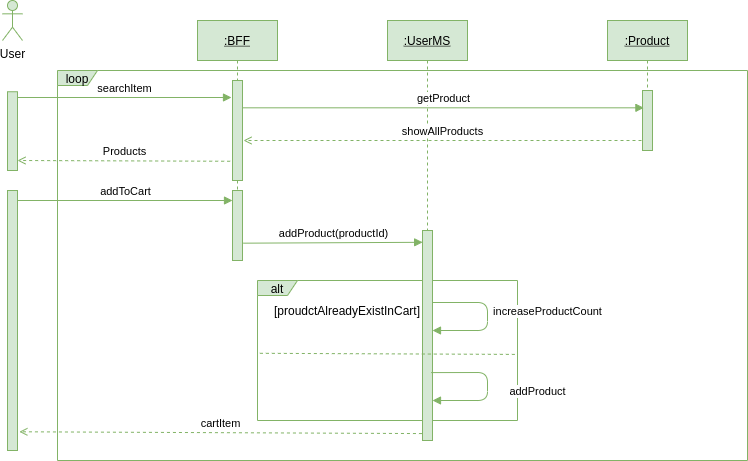

The diagram above was exported from draw.io. Its source (the exported page's mxGraphModel, read from the mxfile embedded in the PNG):
<mxGraphModel dx="1697" dy="622" grid="1" gridSize="10" guides="1" tooltips="1" connect="1" arrows="1" fold="1" page="1" pageScale="1" pageWidth="850" pageHeight="1100" math="0" shadow="0">
  <root>
    <mxCell id="0" />
    <mxCell id="1" parent="0" />
    <mxCell id="QX-WR6K1X7vTNJF8Q6AB-30" value="loop" style="shape=umlFrame;whiteSpace=wrap;html=1;width=40;height=15;fillColor=#d5e8d4;strokeColor=#82b366;" parent="1" vertex="1">
      <mxGeometry x="-20" y="130" width="690" height="390" as="geometry" />
    </mxCell>
    <mxCell id="b4XnA_5K7sodblEbJLPx-1" value="alt" style="shape=umlFrame;whiteSpace=wrap;html=1;width=40;height=15;fillColor=#d5e8d4;strokeColor=#82b366;" parent="1" vertex="1">
      <mxGeometry x="180" y="340" width="260" height="140" as="geometry" />
    </mxCell>
    <mxCell id="3nuBFxr9cyL0pnOWT2aG-1" value=":BFF" style="shape=umlLifeline;perimeter=lifelinePerimeter;container=1;collapsible=0;recursiveResize=0;rounded=0;shadow=0;strokeWidth=1;fontStyle=4;fillColor=#d5e8d4;strokeColor=#82b366;" parent="1" vertex="1">
      <mxGeometry x="120" y="80" width="80" height="240" as="geometry" />
    </mxCell>
    <mxCell id="3nuBFxr9cyL0pnOWT2aG-2" value="" style="points=[];perimeter=orthogonalPerimeter;rounded=0;shadow=0;strokeWidth=1;fillColor=#d5e8d4;strokeColor=#82b366;" parent="3nuBFxr9cyL0pnOWT2aG-1" vertex="1">
      <mxGeometry x="35" y="60" width="10" height="100" as="geometry" />
    </mxCell>
    <mxCell id="3nuBFxr9cyL0pnOWT2aG-5" value=":UserMS" style="shape=umlLifeline;perimeter=lifelinePerimeter;container=1;collapsible=0;recursiveResize=0;rounded=0;shadow=0;strokeWidth=1;fontStyle=4;fillColor=#d5e8d4;strokeColor=#82b366;" parent="1" vertex="1">
      <mxGeometry x="310" y="80" width="80" height="420" as="geometry" />
    </mxCell>
    <mxCell id="3nuBFxr9cyL0pnOWT2aG-6" value="" style="points=[];perimeter=orthogonalPerimeter;rounded=0;shadow=0;strokeWidth=1;fillColor=#d5e8d4;strokeColor=#82b366;" parent="3nuBFxr9cyL0pnOWT2aG-5" vertex="1">
      <mxGeometry x="35" y="210" width="10" height="210" as="geometry" />
    </mxCell>
    <mxCell id="b4XnA_5K7sodblEbJLPx-3" value="increaseProductCount" style="html=1;verticalAlign=bottom;endArrow=block;fillColor=#d5e8d4;strokeColor=#82b366;" parent="3nuBFxr9cyL0pnOWT2aG-5" target="3nuBFxr9cyL0pnOWT2aG-6" edge="1">
      <mxGeometry x="0.058" y="60" width="80" relative="1" as="geometry">
        <mxPoint x="45" y="282" as="sourcePoint" />
        <mxPoint x="45.13000000000011" y="231.80500000000006" as="targetPoint" />
        <Array as="points">
          <mxPoint x="100" y="282" />
          <mxPoint x="100" y="310" />
        </Array>
        <mxPoint as="offset" />
      </mxGeometry>
    </mxCell>
    <mxCell id="s5zg8LsDlC-kt08jZDgY-1" value=":Product" style="shape=umlLifeline;perimeter=lifelinePerimeter;container=1;collapsible=0;recursiveResize=0;rounded=0;shadow=0;strokeWidth=1;fontStyle=4;fillColor=#d5e8d4;strokeColor=#82b366;" parent="1" vertex="1">
      <mxGeometry x="530" y="80" width="80" height="130" as="geometry" />
    </mxCell>
    <mxCell id="QX-WR6K1X7vTNJF8Q6AB-24" value="" style="html=1;points=[];perimeter=orthogonalPerimeter;fillColor=#d5e8d4;strokeColor=#82b366;" parent="s5zg8LsDlC-kt08jZDgY-1" vertex="1">
      <mxGeometry x="35" y="70" width="10" height="60" as="geometry" />
    </mxCell>
    <mxCell id="QX-WR6K1X7vTNJF8Q6AB-1" value="User" style="shape=umlActor;verticalLabelPosition=bottom;verticalAlign=top;html=1;outlineConnect=0;fillColor=#d5e8d4;strokeColor=#82b366;" parent="1" vertex="1">
      <mxGeometry x="-75" y="60" width="20" height="40" as="geometry" />
    </mxCell>
    <mxCell id="QX-WR6K1X7vTNJF8Q6AB-6" value="searchItem" style="html=1;verticalAlign=bottom;endArrow=block;fillColor=#d5e8d4;strokeColor=#82b366;" parent="1" edge="1">
      <mxGeometry width="80" relative="1" as="geometry">
        <mxPoint x="-60" y="157" as="sourcePoint" />
        <mxPoint x="154" y="157" as="targetPoint" />
      </mxGeometry>
    </mxCell>
    <mxCell id="QX-WR6K1X7vTNJF8Q6AB-16" value="Products" style="html=1;verticalAlign=bottom;endArrow=open;dashed=1;exitX=-0.234;exitY=0.175;exitDx=0;exitDy=0;exitPerimeter=0;fillColor=#d5e8d4;strokeColor=#82b366;" parent="1" edge="1">
      <mxGeometry width="80" relative="1" as="geometry">
        <mxPoint x="152.65999999999985" y="220.75" as="sourcePoint" />
        <mxPoint x="-60" y="220" as="targetPoint" />
      </mxGeometry>
    </mxCell>
    <mxCell id="QX-WR6K1X7vTNJF8Q6AB-17" value="addToCart" style="html=1;verticalAlign=bottom;endArrow=block;fillColor=#d5e8d4;strokeColor=#82b366;" parent="1" edge="1">
      <mxGeometry width="80" relative="1" as="geometry">
        <mxPoint x="-60" y="260" as="sourcePoint" />
        <mxPoint x="155" y="260" as="targetPoint" />
      </mxGeometry>
    </mxCell>
    <mxCell id="QX-WR6K1X7vTNJF8Q6AB-18" value="addProduct(productId)" style="html=1;verticalAlign=bottom;endArrow=block;exitX=1.093;exitY=0.423;exitDx=0;exitDy=0;exitPerimeter=0;fillColor=#d5e8d4;strokeColor=#82b366;entryX=0.013;entryY=0.541;entryDx=0;entryDy=0;entryPerimeter=0;" parent="1" edge="1">
      <mxGeometry width="80" relative="1" as="geometry">
        <mxPoint x="165.92999999999984" y="302.6700000000001" as="sourcePoint" />
        <mxPoint x="345.1300000000001" y="301.80500000000006" as="targetPoint" />
      </mxGeometry>
    </mxCell>
    <mxCell id="QX-WR6K1X7vTNJF8Q6AB-23" value="getProduct" style="html=1;verticalAlign=bottom;endArrow=block;entryX=0.142;entryY=0.122;entryDx=0;entryDy=0;entryPerimeter=0;fillColor=#d5e8d4;strokeColor=#82b366;" parent="1" edge="1">
      <mxGeometry width="80" relative="1" as="geometry">
        <mxPoint x="165" y="167.31999999999994" as="sourcePoint" />
        <mxPoint x="566.4200000000001" y="167.31999999999994" as="targetPoint" />
      </mxGeometry>
    </mxCell>
    <mxCell id="QX-WR6K1X7vTNJF8Q6AB-25" value="showAllProducts" style="html=1;verticalAlign=bottom;endArrow=open;dashed=1;fillColor=#d5e8d4;strokeColor=#82b366;" parent="1" edge="1">
      <mxGeometry width="80" relative="1" as="geometry">
        <mxPoint x="564" y="200" as="sourcePoint" />
        <mxPoint x="166" y="200" as="targetPoint" />
      </mxGeometry>
    </mxCell>
    <mxCell id="b4XnA_5K7sodblEbJLPx-4" value="addProduct" style="html=1;verticalAlign=bottom;endArrow=block;fillColor=#d5e8d4;strokeColor=#82b366;exitX=0.546;exitY=0.31;exitDx=0;exitDy=0;exitPerimeter=0;" parent="1" target="3nuBFxr9cyL0pnOWT2aG-6" edge="1">
      <mxGeometry x="0.2105" y="-50" width="80" relative="1" as="geometry">
        <mxPoint x="353.67999999999984" y="432.0999999999999" as="sourcePoint" />
        <mxPoint x="355" y="450" as="targetPoint" />
        <Array as="points">
          <mxPoint x="410" y="432" />
          <mxPoint x="410" y="460" />
        </Array>
        <mxPoint x="50" y="50" as="offset" />
      </mxGeometry>
    </mxCell>
    <mxCell id="b4XnA_5K7sodblEbJLPx-5" value="" style="endArrow=none;dashed=1;html=1;exitX=0.009;exitY=0.52;exitDx=0;exitDy=0;exitPerimeter=0;entryX=1.002;entryY=0.528;entryDx=0;entryDy=0;entryPerimeter=0;fillColor=#d5e8d4;strokeColor=#82b366;" parent="1" source="b4XnA_5K7sodblEbJLPx-1" target="b4XnA_5K7sodblEbJLPx-1" edge="1">
      <mxGeometry width="50" height="50" relative="1" as="geometry">
        <mxPoint x="250" y="530" as="sourcePoint" />
        <mxPoint x="300" y="480" as="targetPoint" />
      </mxGeometry>
    </mxCell>
    <mxCell id="b4XnA_5K7sodblEbJLPx-6" value="[proudctAlreadyExistInCart]" style="text;html=1;strokeColor=none;fillColor=none;align=center;verticalAlign=middle;whiteSpace=wrap;rounded=0;" parent="1" vertex="1">
      <mxGeometry x="250" y="360" width="40" height="20" as="geometry" />
    </mxCell>
    <mxCell id="Dq8Zi0GQ2vsM2KaBU0bT-3" value="cartItem" style="html=1;verticalAlign=bottom;endArrow=open;dashed=1;fillColor=#d5e8d4;strokeColor=#82b366;exitX=-0.055;exitY=0.967;exitDx=0;exitDy=0;exitPerimeter=0;entryX=1.187;entryY=0.928;entryDx=0;entryDy=0;entryPerimeter=0;" parent="1" source="3nuBFxr9cyL0pnOWT2aG-6" edge="1" target="5O17KNJImdwirrOwkp1U-2">
      <mxGeometry width="80" relative="1" as="geometry">
        <mxPoint x="340" y="490" as="sourcePoint" />
        <mxPoint x="-50" y="490" as="targetPoint" />
      </mxGeometry>
    </mxCell>
    <mxCell id="5O17KNJImdwirrOwkp1U-1" value="" style="points=[];perimeter=orthogonalPerimeter;rounded=0;shadow=0;strokeWidth=1;fillColor=#d5e8d4;strokeColor=#82b366;" vertex="1" parent="1">
      <mxGeometry x="-70" y="151.25" width="10" height="78.75" as="geometry" />
    </mxCell>
    <mxCell id="5O17KNJImdwirrOwkp1U-2" value="" style="points=[];perimeter=orthogonalPerimeter;rounded=0;shadow=0;strokeWidth=1;fillColor=#d5e8d4;strokeColor=#82b366;" vertex="1" parent="1">
      <mxGeometry x="-70" y="250" width="10" height="260" as="geometry" />
    </mxCell>
    <mxCell id="5O17KNJImdwirrOwkp1U-3" value="" style="points=[];perimeter=orthogonalPerimeter;rounded=0;shadow=0;strokeWidth=1;fillColor=#d5e8d4;strokeColor=#82b366;" vertex="1" parent="1">
      <mxGeometry x="155" y="250" width="10" height="70" as="geometry" />
    </mxCell>
  </root>
</mxGraphModel>